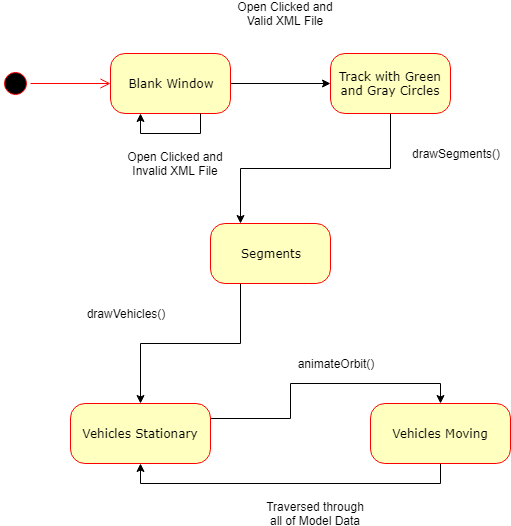

The diagram above was exported from draw.io. Its source (the exported page's mxGraphModel, read from the mxfile embedded in the PNG):
<mxGraphModel dx="854" dy="496" grid="1" gridSize="10" guides="1" tooltips="1" connect="1" arrows="1" fold="1" page="1" pageScale="1" pageWidth="1100" pageHeight="850" background="#ffffff" math="0" shadow="0">
  <root>
    <mxCell id="0" />
    <mxCell id="1" parent="0" />
    <mxCell id="382b91b5511bd0f7-1" value="" style="ellipse;html=1;shape=startState;fillColor=#000000;strokeColor=#ff0000;rounded=1;shadow=0;comic=0;labelBackgroundColor=none;fontFamily=Verdana;fontSize=12;fontColor=#000000;align=center;direction=south;" parent="1" vertex="1">
      <mxGeometry x="130" y="135" width="30" height="30" as="geometry" />
    </mxCell>
    <mxCell id="snE5v-11a6mzYAyG7f_L-6" style="edgeStyle=orthogonalEdgeStyle;rounded=0;orthogonalLoop=1;jettySize=auto;html=1;exitX=0.25;exitY=1;exitDx=0;exitDy=0;entryX=0.5;entryY=0;entryDx=0;entryDy=0;" edge="1" parent="1" source="382b91b5511bd0f7-5" target="snE5v-11a6mzYAyG7f_L-1">
      <mxGeometry relative="1" as="geometry" />
    </mxCell>
    <mxCell id="382b91b5511bd0f7-5" value="Segments" style="rounded=1;whiteSpace=wrap;html=1;arcSize=24;fillColor=#ffffc0;strokeColor=#ff0000;shadow=0;comic=0;labelBackgroundColor=none;fontFamily=Verdana;fontSize=12;fontColor=#000000;align=center;" parent="1" vertex="1">
      <mxGeometry x="340" y="290" width="120" height="60" as="geometry" />
    </mxCell>
    <mxCell id="snE5v-11a6mzYAyG7f_L-2" style="edgeStyle=orthogonalEdgeStyle;rounded=0;orthogonalLoop=1;jettySize=auto;html=1;exitX=1;exitY=0.5;exitDx=0;exitDy=0;entryX=0;entryY=0.5;entryDx=0;entryDy=0;" edge="1" parent="1" source="382b91b5511bd0f7-6" target="382b91b5511bd0f7-7">
      <mxGeometry relative="1" as="geometry" />
    </mxCell>
    <mxCell id="382b91b5511bd0f7-6" value="Blank Window" style="rounded=1;whiteSpace=wrap;html=1;arcSize=24;fillColor=#ffffc0;strokeColor=#ff0000;shadow=0;comic=0;labelBackgroundColor=none;fontFamily=Verdana;fontSize=12;fontColor=#000000;align=center;" parent="1" vertex="1">
      <mxGeometry x="240" y="120" width="120" height="60" as="geometry" />
    </mxCell>
    <mxCell id="snE5v-11a6mzYAyG7f_L-3" style="edgeStyle=orthogonalEdgeStyle;rounded=0;orthogonalLoop=1;jettySize=auto;html=1;exitX=0.5;exitY=1;exitDx=0;exitDy=0;entryX=0.25;entryY=0;entryDx=0;entryDy=0;" edge="1" parent="1" source="382b91b5511bd0f7-7" target="382b91b5511bd0f7-5">
      <mxGeometry relative="1" as="geometry" />
    </mxCell>
    <mxCell id="382b91b5511bd0f7-7" value="Track with Green and Gray Circles" style="rounded=1;whiteSpace=wrap;html=1;arcSize=24;fillColor=#ffffc0;strokeColor=#ff0000;shadow=0;comic=0;labelBackgroundColor=none;fontFamily=Verdana;fontSize=12;fontColor=#000000;align=center;" parent="1" vertex="1">
      <mxGeometry x="460" y="120" width="120" height="60" as="geometry" />
    </mxCell>
    <mxCell id="2a3bc250acf0617d-9" style="edgeStyle=orthogonalEdgeStyle;html=1;labelBackgroundColor=none;endArrow=open;endSize=8;strokeColor=#ff0000;fontFamily=Verdana;fontSize=12;align=left;" parent="1" source="382b91b5511bd0f7-1" target="382b91b5511bd0f7-6" edge="1">
      <mxGeometry relative="1" as="geometry" />
    </mxCell>
    <mxCell id="snE5v-11a6mzYAyG7f_L-7" style="edgeStyle=orthogonalEdgeStyle;rounded=0;orthogonalLoop=1;jettySize=auto;html=1;exitX=1;exitY=0.25;exitDx=0;exitDy=0;entryX=0.5;entryY=0;entryDx=0;entryDy=0;" edge="1" parent="1" source="snE5v-11a6mzYAyG7f_L-1" target="snE5v-11a6mzYAyG7f_L-4">
      <mxGeometry relative="1" as="geometry" />
    </mxCell>
    <mxCell id="snE5v-11a6mzYAyG7f_L-1" value="Vehicles Stationary" style="rounded=1;whiteSpace=wrap;html=1;arcSize=24;fillColor=#ffffc0;strokeColor=#ff0000;shadow=0;comic=0;labelBackgroundColor=none;fontFamily=Verdana;fontSize=12;fontColor=#000000;align=center;" vertex="1" parent="1">
      <mxGeometry x="200" y="470" width="140" height="60" as="geometry" />
    </mxCell>
    <mxCell id="snE5v-11a6mzYAyG7f_L-8" style="edgeStyle=orthogonalEdgeStyle;rounded=0;orthogonalLoop=1;jettySize=auto;html=1;exitX=0.5;exitY=1;exitDx=0;exitDy=0;entryX=0.5;entryY=1;entryDx=0;entryDy=0;" edge="1" parent="1" source="snE5v-11a6mzYAyG7f_L-4" target="snE5v-11a6mzYAyG7f_L-1">
      <mxGeometry relative="1" as="geometry" />
    </mxCell>
    <mxCell id="snE5v-11a6mzYAyG7f_L-4" value="Vehicles Moving" style="rounded=1;whiteSpace=wrap;html=1;arcSize=24;fillColor=#ffffc0;strokeColor=#ff0000;shadow=0;comic=0;labelBackgroundColor=none;fontFamily=Verdana;fontSize=12;fontColor=#000000;align=center;" vertex="1" parent="1">
      <mxGeometry x="500" y="470" width="140" height="60" as="geometry" />
    </mxCell>
    <mxCell id="snE5v-11a6mzYAyG7f_L-9" value="drawSegments()" style="text;html=1;strokeColor=none;fillColor=none;align=center;verticalAlign=middle;whiteSpace=wrap;rounded=0;" vertex="1" parent="1">
      <mxGeometry x="530" y="210" width="110" height="20" as="geometry" />
    </mxCell>
    <mxCell id="snE5v-11a6mzYAyG7f_L-10" style="edgeStyle=orthogonalEdgeStyle;rounded=0;orthogonalLoop=1;jettySize=auto;html=1;exitX=0.75;exitY=1;exitDx=0;exitDy=0;entryX=0.25;entryY=1;entryDx=0;entryDy=0;" edge="1" parent="1" source="382b91b5511bd0f7-6" target="382b91b5511bd0f7-6">
      <mxGeometry relative="1" as="geometry" />
    </mxCell>
    <mxCell id="snE5v-11a6mzYAyG7f_L-11" value="Open Clicked and Valid XML File&lt;br&gt;" style="text;html=1;strokeColor=none;fillColor=none;align=center;verticalAlign=middle;whiteSpace=wrap;rounded=0;" vertex="1" parent="1">
      <mxGeometry x="360" y="70" width="110" height="20" as="geometry" />
    </mxCell>
    <mxCell id="snE5v-11a6mzYAyG7f_L-13" value="Open Clicked and Invalid XML File" style="text;html=1;strokeColor=none;fillColor=none;align=center;verticalAlign=middle;whiteSpace=wrap;rounded=0;" vertex="1" parent="1">
      <mxGeometry x="250" y="220" width="110" height="20" as="geometry" />
    </mxCell>
    <mxCell id="snE5v-11a6mzYAyG7f_L-14" value="drawVehicles()" style="text;html=1;strokeColor=none;fillColor=none;align=center;verticalAlign=middle;whiteSpace=wrap;rounded=0;" vertex="1" parent="1">
      <mxGeometry x="200" y="370" width="110" height="20" as="geometry" />
    </mxCell>
    <mxCell id="snE5v-11a6mzYAyG7f_L-15" value="animateOrbit()" style="text;html=1;strokeColor=none;fillColor=none;align=center;verticalAlign=middle;whiteSpace=wrap;rounded=0;" vertex="1" parent="1">
      <mxGeometry x="410" y="420" width="110" height="20" as="geometry" />
    </mxCell>
    <mxCell id="snE5v-11a6mzYAyG7f_L-17" value="Traversed through all of Model Data" style="text;html=1;strokeColor=none;fillColor=none;align=center;verticalAlign=middle;whiteSpace=wrap;rounded=0;" vertex="1" parent="1">
      <mxGeometry x="390" y="570" width="110" height="20" as="geometry" />
    </mxCell>
  </root>
</mxGraphModel>